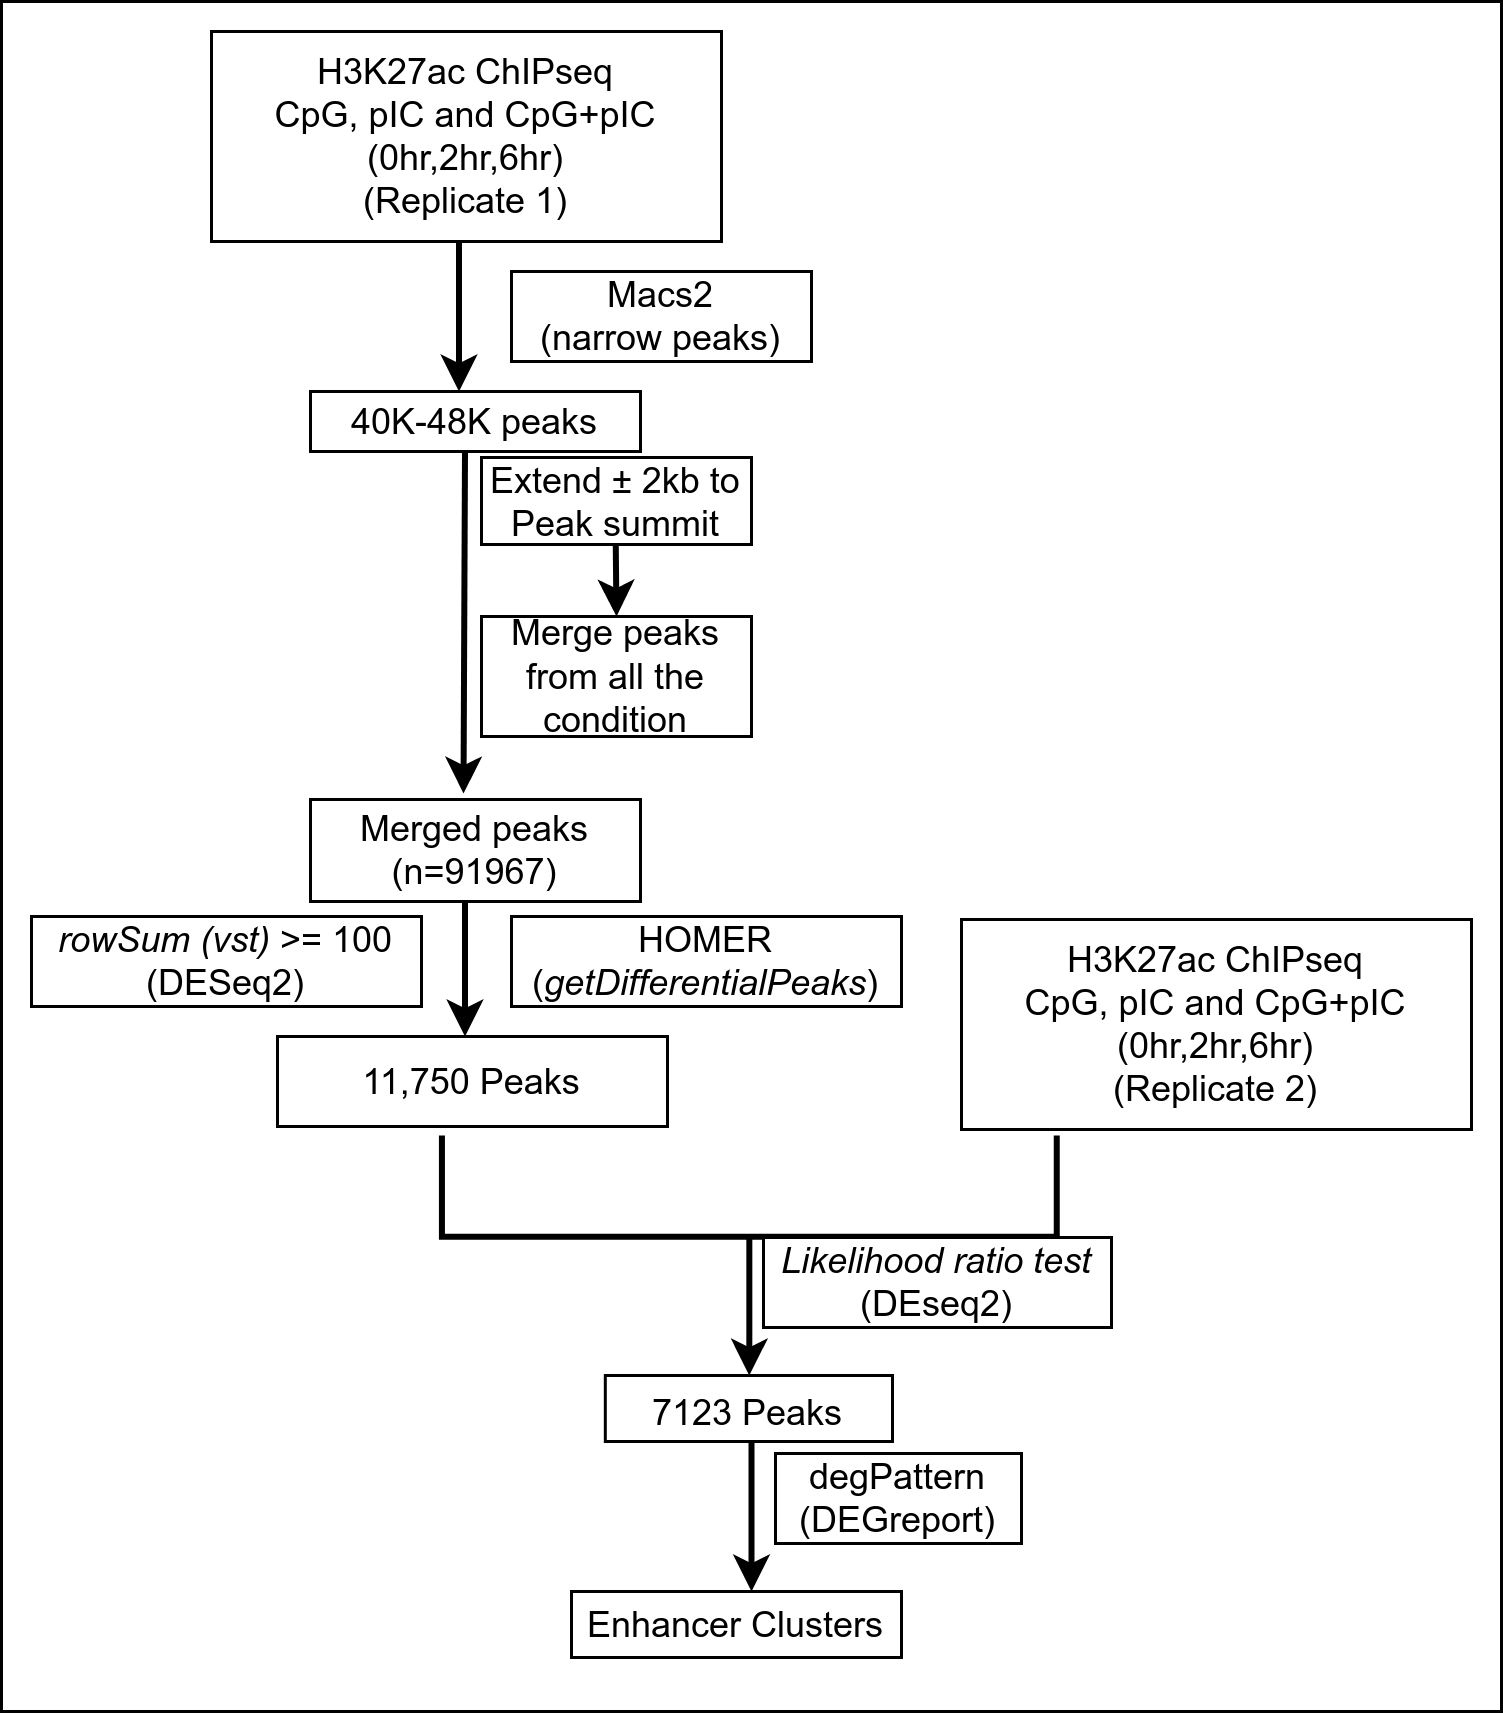

The diagram above was exported from draw.io. Its source (the exported page's mxGraphModel, read from the mxfile embedded in the PNG):
<mxGraphModel dx="1289" dy="616" grid="1" gridSize="10" guides="1" tooltips="1" connect="1" arrows="1" fold="1" page="1" pageScale="1" pageWidth="850" pageHeight="1100" math="1" shadow="0">
  <root>
    <mxCell id="0" />
    <mxCell id="1" parent="0" />
    <mxCell id="mdZi0MVKK1U7a6xvqp3A-34" value="" style="rounded=0;whiteSpace=wrap;html=1;" vertex="1" parent="1">
      <mxGeometry x="90" y="30" width="500" height="570" as="geometry" />
    </mxCell>
    <mxCell id="mdZi0MVKK1U7a6xvqp3A-1" value="&lt;div&gt;H3K27ac ChIPseq&lt;/div&gt;&lt;div&gt;CpG, pIC and CpG+pIC&lt;br&gt;(0hr,2hr,6hr)&lt;br&gt;(Replicate 1)&lt;br&gt;&lt;/div&gt;" style="rounded=0;whiteSpace=wrap;html=1;" vertex="1" parent="1">
      <mxGeometry x="160" y="40" width="170" height="70" as="geometry" />
    </mxCell>
    <mxCell id="mdZi0MVKK1U7a6xvqp3A-4" value="" style="endArrow=classic;html=1;jumpSize=11;strokeWidth=2;" edge="1" parent="1">
      <mxGeometry width="50" height="50" relative="1" as="geometry">
        <mxPoint x="242.5" y="110" as="sourcePoint" />
        <mxPoint x="242.5" y="160" as="targetPoint" />
      </mxGeometry>
    </mxCell>
    <mxCell id="mdZi0MVKK1U7a6xvqp3A-5" value="&lt;div&gt;Macs2&lt;/div&gt;&lt;div&gt;(narrow peaks)&lt;/div&gt;" style="rounded=0;whiteSpace=wrap;html=1;" vertex="1" parent="1">
      <mxGeometry x="260" y="120" width="100" height="30" as="geometry" />
    </mxCell>
    <mxCell id="mdZi0MVKK1U7a6xvqp3A-6" value="40K-48K peaks " style="rounded=0;whiteSpace=wrap;html=1;" vertex="1" parent="1">
      <mxGeometry x="193" y="160" width="110" height="20" as="geometry" />
    </mxCell>
    <mxCell id="mdZi0MVKK1U7a6xvqp3A-8" value="" style="endArrow=classic;html=1;jumpSize=11;strokeWidth=2;" edge="1" parent="1">
      <mxGeometry width="50" height="50" relative="1" as="geometry">
        <mxPoint x="244.5" y="325" as="sourcePoint" />
        <mxPoint x="244.5" y="375" as="targetPoint" />
      </mxGeometry>
    </mxCell>
    <mxCell id="mdZi0MVKK1U7a6xvqp3A-9" value="HOMER (&lt;i&gt;getDifferentialPeaks&lt;/i&gt;)" style="rounded=0;whiteSpace=wrap;html=1;" vertex="1" parent="1">
      <mxGeometry x="260" y="335" width="130" height="30" as="geometry" />
    </mxCell>
    <mxCell id="mdZi0MVKK1U7a6xvqp3A-10" value="&lt;i&gt;rowSum (vst)&lt;/i&gt; &amp;gt;= 100 &lt;br&gt;(DESeq2)" style="rounded=0;whiteSpace=wrap;html=1;" vertex="1" parent="1">
      <mxGeometry x="100" y="335" width="130" height="30" as="geometry" />
    </mxCell>
    <mxCell id="mdZi0MVKK1U7a6xvqp3A-11" value="11,750 Peaks" style="rounded=0;whiteSpace=wrap;html=1;" vertex="1" parent="1">
      <mxGeometry x="182" y="375" width="130" height="30" as="geometry" />
    </mxCell>
    <mxCell id="mdZi0MVKK1U7a6xvqp3A-12" value="&lt;div&gt;H3K27ac ChIPseq&lt;/div&gt;&lt;div&gt;CpG, pIC and CpG+pIC&lt;br&gt;(0hr,2hr,6hr)&lt;br&gt;(Replicate 2)&lt;br&gt;&lt;/div&gt;" style="rounded=0;whiteSpace=wrap;html=1;" vertex="1" parent="1">
      <mxGeometry x="410" y="336" width="170" height="70" as="geometry" />
    </mxCell>
    <mxCell id="mdZi0MVKK1U7a6xvqp3A-13" value="" style="endArrow=classic;html=1;jumpSize=11;strokeWidth=2;" edge="1" parent="1">
      <mxGeometry width="50" height="50" relative="1" as="geometry">
        <mxPoint x="244.5" y="180" as="sourcePoint" />
        <mxPoint x="244" y="294" as="targetPoint" />
      </mxGeometry>
    </mxCell>
    <mxCell id="mdZi0MVKK1U7a6xvqp3A-14" value="Merged peaks&lt;br&gt;(n=91967)" style="rounded=0;whiteSpace=wrap;html=1;" vertex="1" parent="1">
      <mxGeometry x="193" y="296" width="110" height="34" as="geometry" />
    </mxCell>
    <mxCell id="mdZi0MVKK1U7a6xvqp3A-15" value="&lt;div&gt;Extend &lt;span class=&quot;aCOpRe&quot;&gt;&lt;span&gt;± 2kb to&lt;/span&gt;&lt;/span&gt;&lt;/div&gt;&lt;div&gt;&lt;span class=&quot;aCOpRe&quot;&gt;&lt;span&gt;&lt;/span&gt;&lt;/span&gt;Peak summit&lt;br&gt;&lt;span class=&quot;aCOpRe&quot;&gt;&lt;span&gt;&lt;/span&gt;&lt;/span&gt;&lt;/div&gt;" style="rounded=0;whiteSpace=wrap;html=1;" vertex="1" parent="1">
      <mxGeometry x="250" y="182" width="90" height="29" as="geometry" />
    </mxCell>
    <mxCell id="mdZi0MVKK1U7a6xvqp3A-19" value="Merge peaks from all the condition" style="rounded=0;whiteSpace=wrap;html=1;" vertex="1" parent="1">
      <mxGeometry x="250" y="235" width="90" height="40" as="geometry" />
    </mxCell>
    <mxCell id="mdZi0MVKK1U7a6xvqp3A-20" value="" style="endArrow=classic;html=1;jumpSize=11;strokeWidth=2;entryX=0.5;entryY=0;entryDx=0;entryDy=0;" edge="1" parent="1" target="mdZi0MVKK1U7a6xvqp3A-19">
      <mxGeometry width="50" height="50" relative="1" as="geometry">
        <mxPoint x="294.75" y="211" as="sourcePoint" />
        <mxPoint x="295" y="230" as="targetPoint" />
      </mxGeometry>
    </mxCell>
    <mxCell id="mdZi0MVKK1U7a6xvqp3A-21" value="" style="strokeWidth=2;html=1;shape=mxgraph.flowchart.annotation_2;align=left;labelPosition=right;pointerEvents=1;rotation=-90;" vertex="1" parent="1">
      <mxGeometry x="305.52" y="339.28" width="67.51" height="204.94" as="geometry" />
    </mxCell>
    <mxCell id="mdZi0MVKK1U7a6xvqp3A-22" value="&lt;pre tabindex=&quot;0&quot; class=&quot;GGBOEFPDAWB&quot; id=&quot;rstudio_console_output&quot; style=&quot;font-size: 15.2px ; outline: none medium ; border: medium none ; word-break: break-all ; margin: 0px ; line-height: 1.2 ; color: rgb(0 , 0 , 0) ; font-style: normal ; font-weight: 400 ; letter-spacing: normal ; text-indent: 0px ; text-transform: none ; word-spacing: 0px ; background-color: rgb(255 , 255 , 255)&quot;&gt;&lt;font style=&quot;font-size: 12px&quot; face=&quot;Helvetica&quot;&gt;&lt;span tabindex=&quot;-1&quot; style=&quot;outline: none&quot;&gt;&lt;span class=&quot;GGBOEFPDAWB&quot; style=&quot;outline: none medium ; border: medium none ; word-break: break-all ; margin: 0px&quot;&gt;7123 &lt;/span&gt;&lt;/span&gt;Peaks&lt;/font&gt;&lt;/pre&gt;" style="rounded=0;whiteSpace=wrap;html=1;" vertex="1" parent="1">
      <mxGeometry x="291.27" y="488" width="95.73" height="22" as="geometry" />
    </mxCell>
    <mxCell id="mdZi0MVKK1U7a6xvqp3A-23" value="" style="endArrow=classic;html=1;strokeWidth=2;exitX=0;exitY=0.5;exitDx=0;exitDy=0;exitPerimeter=0;" edge="1" parent="1" source="mdZi0MVKK1U7a6xvqp3A-21">
      <mxGeometry width="50" height="50" relative="1" as="geometry">
        <mxPoint x="339.01" y="478" as="sourcePoint" />
        <mxPoint x="339.25" y="488" as="targetPoint" />
      </mxGeometry>
    </mxCell>
    <mxCell id="mdZi0MVKK1U7a6xvqp3A-27" value="&lt;div&gt;&lt;i&gt;Likelihood ratio test&lt;/i&gt;&lt;/div&gt;&lt;div&gt;(DEseq2)&lt;/div&gt;" style="rounded=0;whiteSpace=wrap;html=1;" vertex="1" parent="1">
      <mxGeometry x="344" y="442" width="116" height="30" as="geometry" />
    </mxCell>
    <mxCell id="mdZi0MVKK1U7a6xvqp3A-28" value="" style="endArrow=classic;html=1;jumpSize=11;strokeWidth=2;" edge="1" parent="1">
      <mxGeometry width="50" height="50" relative="1" as="geometry">
        <mxPoint x="340" y="510" as="sourcePoint" />
        <mxPoint x="340" y="560" as="targetPoint" />
      </mxGeometry>
    </mxCell>
    <mxCell id="mdZi0MVKK1U7a6xvqp3A-29" value="Enhancer Clusters" style="rounded=0;whiteSpace=wrap;html=1;" vertex="1" parent="1">
      <mxGeometry x="280" y="560" width="110" height="22" as="geometry" />
    </mxCell>
    <mxCell id="mdZi0MVKK1U7a6xvqp3A-31" value="&lt;div&gt;degPattern&lt;/div&gt;&lt;div&gt;(DEGreport)&lt;/div&gt;" style="rounded=0;whiteSpace=wrap;html=1;" vertex="1" parent="1">
      <mxGeometry x="348" y="514" width="82" height="30" as="geometry" />
    </mxCell>
  </root>
</mxGraphModel>